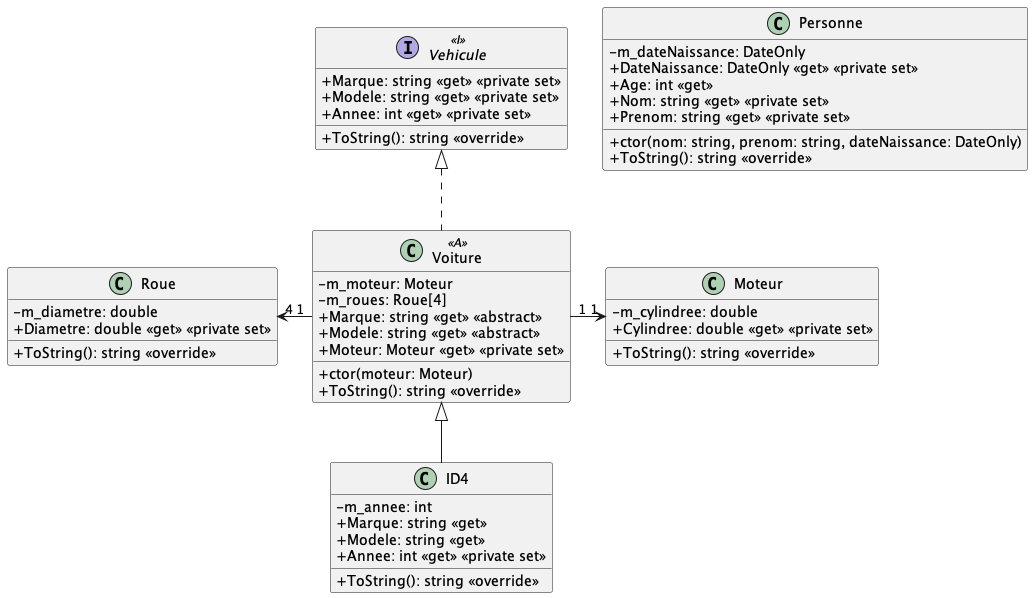

The diagram above was rendered by PlantUML. Its source (embedded in the PNG):
@startuml
skinparam classAttributeIconSize 0

class Personne {
  - m_dateNaissance: DateOnly
  + DateNaissance: DateOnly <<get>> <<private set>>
  + Age: int <<get>>
  + Nom: string <<get>> <<private set>>
  + Prenom: string <<get>> <<private set>>
  + ctor(nom: string, prenom: string, dateNaissance: DateOnly)
  + ToString(): string <<override>>
}

interface Vehicule <<I>> 
{
  + Marque: string <<get>> <<private set>>
  + Modele: string <<get>> <<private set>>
  + Annee: int <<get>> <<private set>>
  + ToString(): string <<override>>
}

class Voiture <<A>> {
  - m_moteur: Moteur
  - m_roues: Roue[4]
  + Marque: string <<get>> <<abstract>>
  + Modele: string <<get>> <<abstract>>
  + Moteur: Moteur <<get>> <<private set>>
  + ctor(moteur: Moteur)
  + ToString(): string <<override>>
}
class Moteur {
  - m_cylindree: double
  + Cylindree: double <<get>> <<private set>>
  + ToString(): string <<override>>
}
class ID4 {
  - m_annee: int
  + Marque: string <<get>>
  + Modele: string <<get>>
  + Annee: int <<get>> <<private set>>
  + ToString(): string <<override>>
}

class Roue {
  - m_diametre: double
  + Diametre: double <<get>> <<private set>>
  + ToString(): string <<override>>
}

Vehicule <|.. Voiture
Voiture <|-- ID4
Voiture "1" -right-> "1" Moteur
Voiture "1" -left-> "4" Roue

@enduml